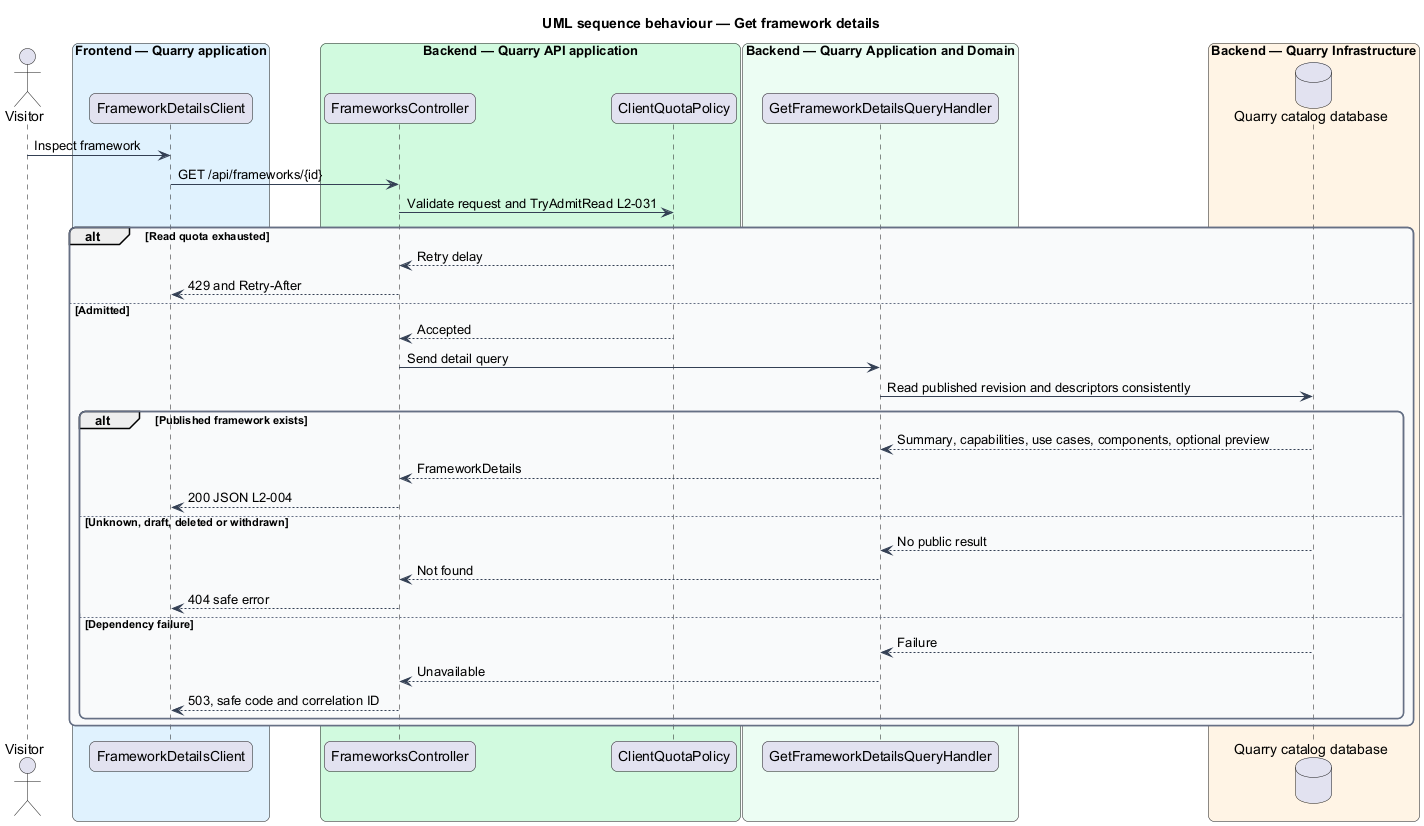

The diagram above was rendered by PlantUML. Its source (embedded in the PNG):
@startuml
title UML sequence behaviour — Get framework details
skinparam backgroundColor #FFFFFF
skinparam shadowing false
skinparam roundcorner 12
skinparam defaultFontName Arial
skinparam ArrowColor #344054
skinparam rectangle {
  BorderColor #344054
  FontColor #101828
}
skinparam package {
  BorderColor #667085
  FontColor #101828
  BackgroundColor #F9FAFB
}
actor "Visitor" as visitor
box "Frontend — Quarry application" #E0F2FE
participant "FrameworkDetailsClient" as client
end box
box "Backend — Quarry API application" #D1FADF
participant "FrameworksController" as controller
participant "ClientQuotaPolicy" as admission
end box
box "Backend — Quarry Application and Domain" #ECFDF3
participant "GetFrameworkDetailsQueryHandler" as handler
end box
box "Backend — Quarry Infrastructure" #FFF4E5
database "Quarry catalog database" as db
end box
visitor -> client : Inspect framework
client -> controller : GET /api/frameworks/{id}
controller -> admission : Validate request and TryAdmitRead L2-031
alt Read quota exhausted
 admission --> controller : Retry delay
 controller --> client : 429 and Retry-After
else Admitted
 admission --> controller : Accepted
 controller -> handler : Send detail query
 handler -> db : Read published revision and descriptors consistently
 alt Published framework exists
  db --> handler : Summary, capabilities, use cases, components, optional preview
  handler --> controller : FrameworkDetails
  controller --> client : 200 JSON L2-004
 else Unknown, draft, deleted or withdrawn
  db --> handler : No public result
  handler --> controller : Not found
  controller --> client : 404 safe error
 else Dependency failure
  db --> handler : Failure
  handler --> controller : Unavailable
  controller --> client : 503, safe code and correlation ID
 end
end
@enduml